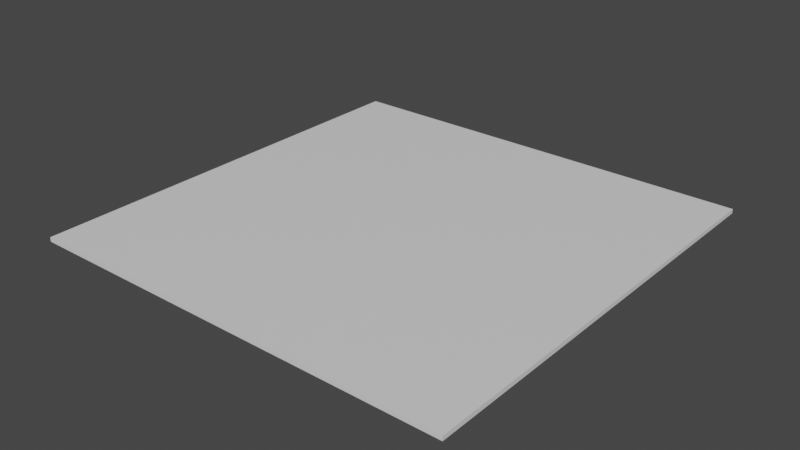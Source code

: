 # Source: world_base.blend  (saved by Blender 2.83.19; exported with 4.5.12 LTS)
import bpy
from mathutils import Matrix  # noqa: F401  (used for matrix-valued properties, if any)

bpy.ops.wm.read_factory_settings(use_empty=True)
scene = bpy.context.scene
scene.name = 'Scene'

# ---- collections
col_collection = bpy.data.collections.new('Collection'); scene.collection.children.link(col_collection)

# ---- materials (node trees are filled in below, after node groups)
mat_material = bpy.data.materials.new('Material')
mat_material.alpha_threshold = 0.0
mat_material.use_transparent_shadow = False
mat_material.line_color = (0.0, 0.0, 0.0, 1.0)

# ---- material node trees
mat_material.use_nodes = True; mat_material.node_tree.nodes.clear()
_N = mat_material.node_tree.nodes; _L = mat_material.node_tree.links
n0 = _N.new('ShaderNodeOutputMaterial'); n0.name = 'Material Output'; n0.location = (300, 300)
n1 = _N.new('ShaderNodeBsdfPrincipled'); n1.name = 'Principled BSDF'; n1.location = (10, 300)
n1.distribution = 'GGX'
n1.subsurface_method = 'BURLEY'
n1.inputs[2].default_value = 0.4
n1.inputs[3].default_value = 1.45
n1.inputs[27].default_value = (0.0, 0.0, 0.0, 1.0)
n1.inputs[28].default_value = 1.0
_L.new(n1.outputs[0], n0.inputs[0])
n0.is_active_output = True

# ---- world
world_world = bpy.data.worlds.new('World'); scene.world = world_world
world_world.use_nodes = True; world_world.node_tree.nodes.clear()
_N = world_world.node_tree.nodes; _L = world_world.node_tree.links
n0 = _N.new('ShaderNodeOutputWorld'); n0.name = 'World Output'; n0.location = (300, 300)
n1 = _N.new('ShaderNodeBackground'); n1.name = 'Background'; n1.location = (10, 300)
n1.inputs[0].default_value = (0.05088, 0.05088, 0.05088, 1.0)
_L.new(n1.outputs[0], n0.inputs[0])
n0.is_active_output = True
world_world.color = (0.05088, 0.05088, 0.05088)
world_world.use_sun_shadow = False
world_world.sun_shadow_jitter_overblur = 0.0

# ---- meshes
me_cube = bpy.data.meshes.new('Cube')
me_cube.from_pydata([(1.0, 1.0, 1.0), (1.0, 1.0, -1.0), (1.0, -1.0, 1.0), (1.0, -1.0, -1.0), (-1.0, 1.0, 1.0), (-1.0, 1.0, -1.0), (-1.0, -1.0, 1.0), (-1.0, -1.0, -1.0)], [], [(0, 4, 6, 2), (3, 2, 6, 7), (7, 6, 4, 5), (5, 1, 3, 7), (1, 0, 2, 3), (5, 4, 0, 1)])
_uv = me_cube.uv_layers.new(name='UVMap')
_uv.uv.foreach_set('vector', [0.625, 0.5, 0.875, 0.5, 0.875, 0.75, 0.625, 0.75, 0.375, 0.75, 0.625, 0.75, 0.625, 1.0, 0.375, 1.0, 0.375, 0.0, 0.625, 0.0, 0.625, 0.25, 0.375, 0.25, 0.125, 0.5, 0.375, 0.5, 0.375, 0.75, 0.125, 0.75, 0.375, 0.5, 0.625, 0.5, 0.625, 0.75, 0.375, 0.75, 0.375, 0.25, 0.625, 0.25, 0.625, 0.5, 0.375, 0.5])
me_cube.materials.append(mat_material)
me_cube.use_remesh_preserve_volume = False
me_cube.use_remesh_preserve_attributes = False
me_cube.use_mirror_vertex_groups = False
me_cube.update()

# ---- objects
ob_cube = bpy.data.objects.new('Cube', me_cube)

# ---- transforms, parenting, visibility, modifiers, constraints
ob_cube.location = (0.0, 0.0, 0.0)
ob_cube.scale = (100.0, 100.0, 1.0)
ob_cube.lock_rotations_4d = False
ob_cube.empty_display_type = 'ARROWS'
ob_cube.lineart.crease_threshold = 0.0

# ---- collection membership
col_collection.objects.link(ob_cube)

# ---- scene / render settings (as saved in the file)
scene.frame_start = 1; scene.frame_end = 250; scene.frame_set(1)
scene.render.engine = 'BLENDER_EEVEE_NEXT'
scene.cycles.use_denoising = False
scene.cycles.samples = 128
scene.cycles.sampling_pattern = 'TABULATED_SOBOL'
scene.cycles.use_adaptive_sampling = False
scene.cycles.use_light_tree = False
scene.view_settings.view_transform = 'Filmic'
bpy.context.view_layer.update()

# ---- added for rendering (the .blend has no active camera and no usable light): camera, sun
cam_auto = bpy.data.cameras.new('AutoCamera')
cam_auto.lens = 50.0
cam_auto.sensor_width = 36.0
cam_auto.clip_end = 4592.81
ob_auto_camera = bpy.data.objects.new('AutoCamera', cam_auto)
scene.collection.objects.link(ob_auto_camera)
ob_auto_camera.location = (261.7, -314.04, 209.36)
ob_auto_camera.rotation_euler = (1.09748, -7.21219e-08, 0.694738)
scene.camera = ob_auto_camera
light_auto_sun = bpy.data.lights.new('AutoSun', 'SUN')
light_auto_sun.energy = 3.0
light_auto_sun.angle = 0.0523599
ob_auto_sun = bpy.data.objects.new('AutoSun', light_auto_sun)
scene.collection.objects.link(ob_auto_sun)
ob_auto_sun.rotation_euler = (0.872665, 0.174533, 0.523599)
bpy.context.view_layer.update()
